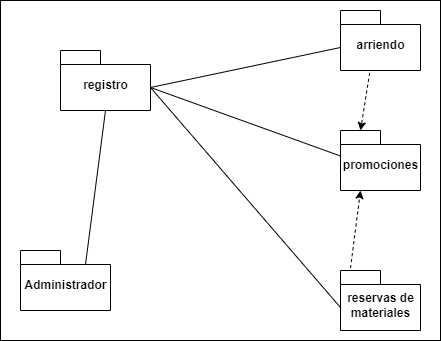

The diagram above was exported from draw.io. Its source (the exported page's mxGraphModel, read from the mxfile embedded in the PNG):
<mxGraphModel dx="1009" dy="586" grid="1" gridSize="10" guides="1" tooltips="1" connect="1" arrows="1" fold="1" page="1" pageScale="1" pageWidth="827" pageHeight="1169" math="0" shadow="0">
  <root>
    <mxCell id="0" />
    <mxCell id="1" parent="0" />
    <mxCell id="inCorMW6TsJO_Uqanz_--1" value="" style="rounded=0;whiteSpace=wrap;html=1;" parent="1" vertex="1">
      <mxGeometry x="20" y="10" width="440" height="340" as="geometry" />
    </mxCell>
    <mxCell id="X2y2k2uIRyO_nqltax0l-1" value="registro" style="shape=folder;fontStyle=1;spacingTop=10;tabWidth=40;tabHeight=14;tabPosition=left;html=1;" parent="1" vertex="1">
      <mxGeometry x="80" y="60" width="90" height="60" as="geometry" />
    </mxCell>
    <mxCell id="X2y2k2uIRyO_nqltax0l-2" value="promociones" style="shape=folder;fontStyle=1;spacingTop=10;tabWidth=40;tabHeight=14;tabPosition=left;html=1;" parent="1" vertex="1">
      <mxGeometry x="360" y="140" width="80" height="60" as="geometry" />
    </mxCell>
    <mxCell id="X2y2k2uIRyO_nqltax0l-3" value="arriendo" style="shape=folder;fontStyle=1;spacingTop=10;tabWidth=40;tabHeight=14;tabPosition=left;html=1;" parent="1" vertex="1">
      <mxGeometry x="360" y="20" width="80" height="60" as="geometry" />
    </mxCell>
    <mxCell id="X2y2k2uIRyO_nqltax0l-4" value="reservas de &lt;br&gt;materiales" style="shape=folder;fontStyle=1;spacingTop=10;tabWidth=40;tabHeight=14;tabPosition=left;html=1;" parent="1" vertex="1">
      <mxGeometry x="360" y="280" width="80" height="60" as="geometry" />
    </mxCell>
    <mxCell id="X2y2k2uIRyO_nqltax0l-5" value="Administrador" style="shape=folder;fontStyle=1;spacingTop=10;tabWidth=40;tabHeight=14;tabPosition=left;html=1;" parent="1" vertex="1">
      <mxGeometry x="40" y="260" width="90" height="60" as="geometry" />
    </mxCell>
    <mxCell id="X2y2k2uIRyO_nqltax0l-11" value="" style="endArrow=none;html=1;rounded=0;strokeWidth=1;exitX=0;exitY=0;exitDx=65;exitDy=14;exitPerimeter=0;entryX=0.5;entryY=1;entryDx=0;entryDy=0;entryPerimeter=0;" parent="1" source="X2y2k2uIRyO_nqltax0l-5" target="X2y2k2uIRyO_nqltax0l-1" edge="1">
      <mxGeometry width="50" height="50" relative="1" as="geometry">
        <mxPoint x="390" y="300" as="sourcePoint" />
        <mxPoint x="440" y="250" as="targetPoint" />
      </mxGeometry>
    </mxCell>
    <mxCell id="X2y2k2uIRyO_nqltax0l-12" value="" style="endArrow=none;html=1;rounded=0;strokeWidth=1;exitX=0;exitY=0;exitDx=90;exitDy=37;exitPerimeter=0;entryX=0;entryY=0;entryDx=0;entryDy=37;entryPerimeter=0;" parent="1" source="X2y2k2uIRyO_nqltax0l-1" target="X2y2k2uIRyO_nqltax0l-3" edge="1">
      <mxGeometry width="50" height="50" relative="1" as="geometry">
        <mxPoint x="180" y="100" as="sourcePoint" />
        <mxPoint x="440" y="250" as="targetPoint" />
      </mxGeometry>
    </mxCell>
    <mxCell id="X2y2k2uIRyO_nqltax0l-13" value="" style="endArrow=none;html=1;rounded=0;strokeWidth=1;exitX=0;exitY=0;exitDx=90;exitDy=37;exitPerimeter=0;entryX=0;entryY=0;entryDx=0;entryDy=25.5;entryPerimeter=0;" parent="1" source="X2y2k2uIRyO_nqltax0l-1" target="X2y2k2uIRyO_nqltax0l-2" edge="1">
      <mxGeometry width="50" height="50" relative="1" as="geometry">
        <mxPoint x="390" y="300" as="sourcePoint" />
        <mxPoint x="440" y="250" as="targetPoint" />
      </mxGeometry>
    </mxCell>
    <mxCell id="X2y2k2uIRyO_nqltax0l-14" value="" style="endArrow=none;html=1;rounded=0;strokeWidth=1;exitX=0;exitY=0;exitDx=90;exitDy=37;exitPerimeter=0;entryX=0;entryY=0;entryDx=0;entryDy=37;entryPerimeter=0;" parent="1" source="X2y2k2uIRyO_nqltax0l-1" target="X2y2k2uIRyO_nqltax0l-4" edge="1">
      <mxGeometry width="50" height="50" relative="1" as="geometry">
        <mxPoint x="390" y="300" as="sourcePoint" />
        <mxPoint x="440" y="250" as="targetPoint" />
      </mxGeometry>
    </mxCell>
    <mxCell id="X2y2k2uIRyO_nqltax0l-15" value="" style="endArrow=classic;html=1;rounded=0;strokeWidth=1;exitX=0.365;exitY=1.04;exitDx=0;exitDy=0;exitPerimeter=0;dashed=1;entryX=0;entryY=0;entryDx=20;entryDy=0;entryPerimeter=0;" parent="1" source="X2y2k2uIRyO_nqltax0l-3" target="X2y2k2uIRyO_nqltax0l-2" edge="1">
      <mxGeometry width="50" height="50" relative="1" as="geometry">
        <mxPoint x="390" y="300" as="sourcePoint" />
        <mxPoint x="389" y="140" as="targetPoint" />
      </mxGeometry>
    </mxCell>
    <mxCell id="X2y2k2uIRyO_nqltax0l-16" value="" style="endArrow=classic;html=1;rounded=0;dashed=1;strokeWidth=1;entryX=0.25;entryY=1;entryDx=0;entryDy=0;entryPerimeter=0;exitX=0.125;exitY=-0.04;exitDx=0;exitDy=0;exitPerimeter=0;" parent="1" source="X2y2k2uIRyO_nqltax0l-4" target="X2y2k2uIRyO_nqltax0l-2" edge="1">
      <mxGeometry width="50" height="50" relative="1" as="geometry">
        <mxPoint x="390" y="300" as="sourcePoint" />
        <mxPoint x="440" y="250" as="targetPoint" />
      </mxGeometry>
    </mxCell>
  </root>
</mxGraphModel>